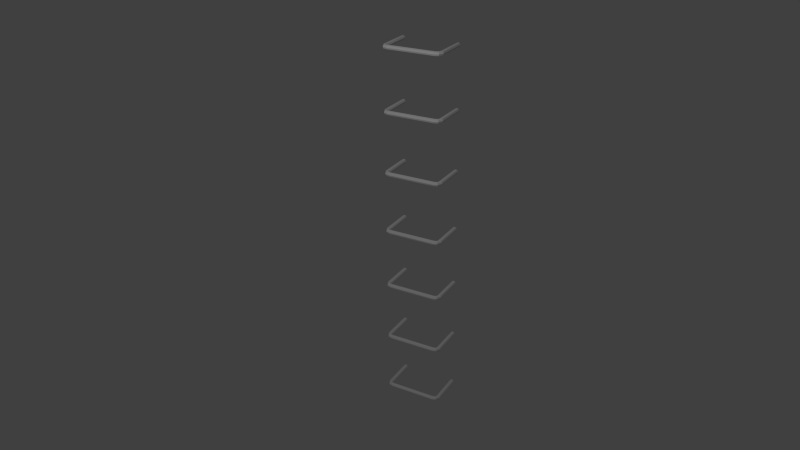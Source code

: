# Source: leiter1.blend  (saved by Blender 2.70.0; exported with 4.5.12 LTS)
import bpy
from mathutils import Matrix  # noqa: F401  (used for matrix-valued properties, if any)

bpy.ops.wm.read_factory_settings(use_empty=True)
scene = bpy.context.scene
scene.name = 'Scene'

# ---- collections
col_collection_1 = bpy.data.collections.new('Collection 1'); scene.collection.children.link(col_collection_1)

# ---- world
world_world = bpy.data.worlds.new('World'); scene.world = world_world
world_world.color = (0.05088, 0.05088, 0.05088)
world_world.use_sun_shadow = False
world_world.sun_shadow_jitter_overblur = 0.0
world_world.cycles.sampling_method = 'MANUAL'
world_world.cycles.sample_map_resolution = 256
world_world.light_settings.ao_factor = 0.2075

# ---- cameras
cam_camera = bpy.data.cameras.new('Camera')
cam_camera.clip_end = 100.0
cam_camera.lens = 35.0
cam_camera.sensor_width = 32.0
cam_camera.sensor_height = 18.0
cam_camera.ortho_scale = 7.314
cam_camera.dof.focus_distance = 0.0
cam_camera.dof.aperture_fstop = 128.0

# ---- lights
light_lamp = bpy.data.lights.new('Lamp', 'POINT')
light_lamp.transmission_factor = 0.0
light_lamp.cutoff_distance = 30.0
light_lamp.energy = 100.0
light_lamp.shadow_buffer_clip_start = 1.001
light_lamp.shadow_soft_size = 0.1
light_lamp.shadow_maximum_resolution = 0.006
light_lamp.use_absolute_resolution = True
light_lamp.cycles.use_multiple_importance_sampling = False

# ---- meshes
me_cylinder_002 = bpy.data.meshes.new('Cylinder.002')
me_cylinder_002.from_pydata([(0.1974, 0.01815, 2.285e-07), (0.1974, 0.01283, -0.01283), (0.1974, -7.934e-10, -0.01815), (0.1974, -0.01283, -0.01283), (0.1974, -0.01815, 2.3e-07), (0.1974, -0.01283, 0.01283), (0.1974, 2.164e-10, 0.01815), (0.1974, 0.01283, 0.01283), (0.2099, 0.02248, 2.285e-07), (0.2131, 0.01819, -0.01283), (0.2206, 0.007835, -0.01815), (0.2282, -0.002523, -0.01283), (0.2314, -0.006814, 2.3e-07), (0.2282, -0.002523, 0.01283), (0.2206, 0.007835, 0.01815), (0.2131, 0.01819, 0.01283), (0.2146, 0.03261, 2.283e-07), (0.22, 0.03259, -0.01283), (0.2328, 0.03256, -0.01815), (0.2456, 0.03253, -0.01283), (0.2509, 0.03251, 2.299e-07), (0.2456, 0.03253, 0.01283), (0.2328, 0.03256, 0.01815), (0.22, 0.03259, 0.01283), (0.2151, 0.2986, 4.071e-07), (0.2204, 0.2985, -0.01283), (0.2332, 0.2985, -0.01815), (0.2461, 0.2985, -0.01283), (0.2514, 0.2985, 4.087e-07), (0.2461, 0.2985, 0.01283), (0.2332, 0.2985, 0.01815), (0.2204, 0.2985, 0.01283), (-4.444e-14, 0.01815, 4.884e-08), (-0.1974, 0.01815, -1.308e-07), (1.168e-08, 0.01283, -0.01283), (-0.1974, 0.01283, -0.01283), (1.652e-08, -7.934e-10, -0.01815), (-0.1974, -7.934e-10, -0.01815), (1.168e-08, -0.01283, -0.01283), (-0.1974, -0.01283, -0.01283), (-4.589e-14, -0.01815, 5.043e-08), (-0.1974, -0.01815, -1.292e-07), (-1.168e-08, -0.01283, 0.01283), (-0.1974, -0.01283, 0.01283), (-1.652e-08, 2.164e-10, 0.01815), (-0.1974, 2.164e-10, 0.01815), (-1.168e-08, 0.01283, 0.01283), (-0.1974, 0.01283, 0.01283), (-0.2099, 0.02248, -1.536e-07), (-0.2131, 0.01819, -0.01283), (-0.2206, 0.007835, -0.01815), (-0.2282, -0.002523, -0.01283), (-0.2314, -0.006814, -1.91e-07), (-0.2282, -0.002523, 0.01283), (-0.2206, 0.007835, 0.01815), (-0.2131, 0.01819, 0.01283), (-0.2146, 0.03261, -1.623e-07), (-0.22, 0.03259, -0.01283), (-0.2328, 0.03256, -0.01815), (-0.2456, 0.03253, -0.01283), (-0.2509, 0.03251, -2.268e-07), (-0.2456, 0.03253, 0.01283), (-0.2328, 0.03256, 0.01815), (-0.22, 0.03259, 0.01283), (-0.2151, 0.2986, 1.568e-08), (-0.2204, 0.2985, -0.01283), (-0.2332, 0.2985, -0.01815), (-0.2461, 0.2985, -0.01283), (-0.2514, 0.2985, -4.88e-08), (-0.2461, 0.2985, 0.01283), (-0.2332, 0.2985, 0.01815), (-0.2204, 0.2985, 0.01283), (0.1974, 0.01815, -0.5046), (0.1974, 0.01283, -0.5174), (0.1974, -7.934e-10, -0.5227), (0.1974, -0.01283, -0.5174), (0.1974, -0.01815, -0.5046), (0.1974, -0.01283, -0.4917), (0.1974, 2.164e-10, -0.4864), (0.1974, 0.01283, -0.4917), (0.2099, 0.02248, -0.5046), (0.2131, 0.01819, -0.5174), (0.2206, 0.007835, -0.5227), (0.2282, -0.002523, -0.5174), (0.2314, -0.006814, -0.5046), (0.2282, -0.002523, -0.4917), (0.2206, 0.007835, -0.4864), (0.2131, 0.01819, -0.4917), (0.2146, 0.03261, -0.5046), (0.22, 0.03259, -0.5174), (0.2328, 0.03256, -0.5227), (0.2456, 0.03253, -0.5174), (0.2509, 0.03251, -0.5046), (0.2456, 0.03253, -0.4917), (0.2328, 0.03256, -0.4864), (0.22, 0.03259, -0.4917), (0.2151, 0.2986, -0.5046), (0.2204, 0.2985, -0.5174), (0.2332, 0.2985, -0.5227), (0.2461, 0.2985, -0.5174), (0.2514, 0.2985, -0.5046), (0.2461, 0.2985, -0.4917), (0.2332, 0.2985, -0.4864), (0.2204, 0.2985, -0.4917), (4.591e-07, 0.01815, -0.5046), (-0.1974, 0.01815, -0.5046), (4.708e-07, 0.01283, -0.5174), (-0.1974, 0.01283, -0.5174), (4.757e-07, -7.934e-10, -0.5227), (-0.1974, -7.934e-10, -0.5227), (4.708e-07, -0.01283, -0.5174), (-0.1974, -0.01283, -0.5174), (4.591e-07, -0.01815, -0.5046), (-0.1974, -0.01815, -0.5046), (4.475e-07, -0.01283, -0.4917), (-0.1974, -0.01283, -0.4917), (4.426e-07, 2.164e-10, -0.4864), (-0.1974, 2.164e-10, -0.4864), (4.475e-07, 0.01283, -0.4917), (-0.1974, 0.01283, -0.4917), (-0.2099, 0.02248, -0.5046), (-0.2131, 0.01819, -0.5174), (-0.2206, 0.007835, -0.5227), (-0.2282, -0.002523, -0.5174), (-0.2314, -0.006814, -0.5046), (-0.2282, -0.002523, -0.4917), (-0.2206, 0.007835, -0.4864), (-0.2131, 0.01819, -0.4917), (-0.2146, 0.03261, -0.5046), (-0.22, 0.03259, -0.5174), (-0.2328, 0.03256, -0.5227), (-0.2456, 0.03253, -0.5174), (-0.2509, 0.03251, -0.5046), (-0.2456, 0.03253, -0.4917), (-0.2328, 0.03256, -0.4864), (-0.22, 0.03259, -0.4917), (-0.2151, 0.2986, -0.5046), (-0.2204, 0.2985, -0.5174), (-0.2332, 0.2985, -0.5227), (-0.2461, 0.2985, -0.5174), (-0.2514, 0.2985, -0.5046), (-0.2461, 0.2985, -0.4917), (-0.2332, 0.2985, -0.4864), (-0.2204, 0.2985, -0.4917), (0.1974, 0.01815, -1.009), (0.1974, 0.01283, -1.022), (0.1974, -7.934e-10, -1.027), (0.1974, -0.01283, -1.022), (0.1974, -0.01815, -1.009), (0.1974, -0.01283, -0.9963), (0.1974, 2.164e-10, -0.991), (0.1974, 0.01283, -0.9963), (0.2099, 0.02248, -1.009), (0.2131, 0.01819, -1.022), (0.2206, 0.007835, -1.027), (0.2282, -0.002523, -1.022), (0.2314, -0.006814, -1.009), (0.2282, -0.002523, -0.9963), (0.2206, 0.007835, -0.991), (0.2131, 0.01819, -0.9963), (0.2146, 0.03261, -1.009), (0.22, 0.03259, -1.022), (0.2328, 0.03256, -1.027), (0.2456, 0.03253, -1.022), (0.2509, 0.03251, -1.009), (0.2456, 0.03253, -0.9963), (0.2328, 0.03256, -0.991), (0.22, 0.03259, -0.9963), (0.2151, 0.2986, -1.009), (0.2204, 0.2985, -1.022), (0.2332, 0.2985, -1.027), (0.2461, 0.2985, -1.022), (0.2514, 0.2985, -1.009), (0.2461, 0.2985, -0.9963), (0.2332, 0.2985, -0.991), (0.2204, 0.2985, -0.9963), (9.183e-07, 0.01815, -1.009), (-0.1974, 0.01815, -1.009), (9.299e-07, 0.01283, -1.022), (-0.1974, 0.01283, -1.022), (9.348e-07, -7.934e-10, -1.027), (-0.1974, -7.934e-10, -1.027), (9.299e-07, -0.01283, -1.022), (-0.1974, -0.01283, -1.022), (9.183e-07, -0.01815, -1.009), (-0.1974, -0.01815, -1.009), (9.066e-07, -0.01283, -0.9963), (-0.1974, -0.01283, -0.9963), (9.018e-07, 2.164e-10, -0.991), (-0.1974, 2.164e-10, -0.991), (9.066e-07, 0.01283, -0.9963), (-0.1974, 0.01283, -0.9963), (-0.2099, 0.02248, -1.009), (-0.2131, 0.01819, -1.022), (-0.2206, 0.007835, -1.027), (-0.2282, -0.002523, -1.022), (-0.2314, -0.006814, -1.009), (-0.2282, -0.002523, -0.9963), (-0.2206, 0.007835, -0.991), (-0.2131, 0.01819, -0.9963), (-0.2146, 0.03261, -1.009), (-0.22, 0.03259, -1.022), (-0.2328, 0.03256, -1.027), (-0.2456, 0.03253, -1.022), (-0.2509, 0.03251, -1.009), (-0.2456, 0.03253, -0.9963), (-0.2328, 0.03256, -0.991), (-0.22, 0.03259, -0.9963), (-0.2151, 0.2986, -1.009), (-0.2204, 0.2985, -1.022), (-0.2332, 0.2985, -1.027), (-0.2461, 0.2985, -1.022), (-0.2514, 0.2985, -1.009), (-0.2461, 0.2985, -0.9963), (-0.2332, 0.2985, -0.991), (-0.2204, 0.2985, -0.9963), (0.1974, 0.01815, -1.514), (0.1974, 0.01283, -1.527), (0.1974, -7.934e-10, -1.532), (0.1974, -0.01283, -1.527), (0.1974, -0.01815, -1.514), (0.1974, -0.01283, -1.501), (0.1974, 2.164e-10, -1.496), (0.1974, 0.01283, -1.501), (0.2099, 0.02248, -1.514), (0.2131, 0.01819, -1.527), (0.2206, 0.007835, -1.532), (0.2282, -0.002523, -1.527), (0.2314, -0.006814, -1.514), (0.2282, -0.002523, -1.501), (0.2206, 0.007835, -1.496), (0.2131, 0.01819, -1.501), (0.2146, 0.03261, -1.514), (0.22, 0.03259, -1.527), (0.2328, 0.03256, -1.532), (0.2456, 0.03253, -1.527), (0.2509, 0.03251, -1.514), (0.2456, 0.03253, -1.501), (0.2328, 0.03256, -1.496), (0.22, 0.03259, -1.501), (0.2151, 0.2986, -1.514), (0.2204, 0.2985, -1.527), (0.2332, 0.2985, -1.532), (0.2461, 0.2985, -1.527), (0.2514, 0.2985, -1.514), (0.2461, 0.2985, -1.501), (0.2332, 0.2985, -1.496), (0.2204, 0.2985, -1.501), (1.377e-06, 0.01815, -1.514), (-0.1974, 0.01815, -1.514), (1.389e-06, 0.01283, -1.527), (-0.1974, 0.01283, -1.527), (1.394e-06, -7.934e-10, -1.532), (-0.1974, -7.934e-10, -1.532), (1.389e-06, -0.01283, -1.527), (-0.1974, -0.01283, -1.527), (1.377e-06, -0.01815, -1.514), (-0.1974, -0.01815, -1.514), (1.366e-06, -0.01283, -1.501), (-0.1974, -0.01283, -1.501), (1.361e-06, 2.164e-10, -1.496), (-0.1974, 2.164e-10, -1.496), (1.366e-06, 0.01283, -1.501), (-0.1974, 0.01283, -1.501), (-0.2099, 0.02248, -1.514), (-0.2131, 0.01819, -1.527), (-0.2206, 0.007835, -1.532), (-0.2282, -0.002523, -1.527), (-0.2314, -0.006814, -1.514), (-0.2282, -0.002523, -1.501), (-0.2206, 0.007835, -1.496), (-0.2131, 0.01819, -1.501), (-0.2146, 0.03261, -1.514), (-0.2199, 0.03259, -1.527), (-0.2328, 0.03256, -1.532), (-0.2456, 0.03253, -1.527), (-0.2509, 0.03251, -1.514), (-0.2456, 0.03253, -1.501), (-0.2328, 0.03256, -1.496), (-0.2199, 0.03259, -1.501), (-0.2151, 0.2986, -1.514), (-0.2204, 0.2985, -1.527), (-0.2332, 0.2985, -1.532), (-0.2461, 0.2985, -1.527), (-0.2514, 0.2985, -1.514), (-0.2461, 0.2985, -1.501), (-0.2332, 0.2985, -1.496), (-0.2204, 0.2985, -1.501), (0.1974, 0.01815, -2.018), (0.1974, 0.01283, -2.031), (0.1974, -7.934e-10, -2.036), (0.1974, -0.01283, -2.031), (0.1974, -0.01815, -2.018), (0.1974, -0.01283, -2.005), (0.1974, 2.164e-10, -2.0), (0.1974, 0.01283, -2.005), (0.2099, 0.02248, -2.018), (0.2131, 0.01819, -2.031), (0.2206, 0.007835, -2.036), (0.2282, -0.002523, -2.031), (0.2314, -0.006814, -2.018), (0.2282, -0.002523, -2.005), (0.2206, 0.007835, -2.0), (0.2131, 0.01819, -2.005), (0.2146, 0.03261, -2.018), (0.22, 0.03259, -2.031), (0.2328, 0.03256, -2.036), (0.2456, 0.03253, -2.031), (0.2509, 0.03251, -2.018), (0.2456, 0.03253, -2.005), (0.2328, 0.03256, -2.0), (0.22, 0.03259, -2.005), (0.2151, 0.2986, -2.018), (0.2204, 0.2985, -2.031), (0.2332, 0.2985, -2.036), (0.2461, 0.2985, -2.031), (0.2514, 0.2985, -2.018), (0.2461, 0.2985, -2.005), (0.2332, 0.2985, -2.0), (0.2204, 0.2985, -2.005), (1.837e-06, 0.01815, -2.018), (-0.1974, 0.01815, -2.018), (1.848e-06, 0.01283, -2.031), (-0.1974, 0.01283, -2.031), (1.853e-06, -7.934e-10, -2.036), (-0.1974, -7.934e-10, -2.036), (1.848e-06, -0.01283, -2.031), (-0.1974, -0.01283, -2.031), (1.837e-06, -0.01815, -2.018), (-0.1974, -0.01815, -2.018), (1.825e-06, -0.01283, -2.005), (-0.1974, -0.01283, -2.005), (1.82e-06, 2.164e-10, -2.0), (-0.1974, 2.164e-10, -2.0), (1.825e-06, 0.01283, -2.005), (-0.1974, 0.01283, -2.005), (-0.2099, 0.02248, -2.018), (-0.2131, 0.01819, -2.031), (-0.2206, 0.007835, -2.036), (-0.2282, -0.002523, -2.031), (-0.2314, -0.006814, -2.018), (-0.2282, -0.002523, -2.005), (-0.2206, 0.007835, -2.0), (-0.2131, 0.01819, -2.005), (-0.2146, 0.03261, -2.018), (-0.2199, 0.03259, -2.031), (-0.2328, 0.03256, -2.036), (-0.2456, 0.03253, -2.031), (-0.2509, 0.03251, -2.018), (-0.2456, 0.03253, -2.005), (-0.2328, 0.03256, -2.0), (-0.2199, 0.03259, -2.005), (-0.2151, 0.2986, -2.018), (-0.2204, 0.2985, -2.031), (-0.2332, 0.2985, -2.036), (-0.2461, 0.2985, -2.031), (-0.2514, 0.2985, -2.018), (-0.2461, 0.2985, -2.005), (-0.2332, 0.2985, -2.0), (-0.2204, 0.2985, -2.005), (0.1974, 0.01815, -2.523), (0.1974, 0.01283, -2.536), (0.1974, -7.934e-10, -2.541), (0.1974, -0.01283, -2.536), (0.1974, -0.01815, -2.523), (0.1974, -0.01283, -2.51), (0.1974, 2.164e-10, -2.505), (0.1974, 0.01283, -2.51), (0.2099, 0.02248, -2.523), (0.2131, 0.01819, -2.536), (0.2206, 0.007835, -2.541), (0.2282, -0.002523, -2.536), (0.2314, -0.006814, -2.523), (0.2282, -0.002523, -2.51), (0.2206, 0.007835, -2.505), (0.2131, 0.01819, -2.51), (0.2146, 0.03261, -2.523), (0.22, 0.03259, -2.536), (0.2328, 0.03256, -2.541), (0.2456, 0.03253, -2.536), (0.2509, 0.03251, -2.523), (0.2456, 0.03253, -2.51), (0.2328, 0.03256, -2.505), (0.22, 0.03259, -2.51), (0.2151, 0.2986, -2.523), (0.2204, 0.2985, -2.536), (0.2332, 0.2985, -2.541), (0.2461, 0.2985, -2.536), (0.2514, 0.2985, -2.523), (0.2461, 0.2985, -2.51), (0.2332, 0.2985, -2.505), (0.2204, 0.2985, -2.51), (2.296e-06, 0.01815, -2.523), (-0.1974, 0.01815, -2.523), (2.307e-06, 0.01283, -2.536), (-0.1974, 0.01283, -2.536), (2.312e-06, -7.934e-10, -2.541), (-0.1974, -7.934e-10, -2.541), (2.307e-06, -0.01283, -2.536), (-0.1974, -0.01283, -2.536), (2.296e-06, -0.01815, -2.523), (-0.1974, -0.01815, -2.523), (2.284e-06, -0.01283, -2.51), (-0.1974, -0.01283, -2.51), (2.279e-06, 2.164e-10, -2.505), (-0.1974, 2.164e-10, -2.505), (2.284e-06, 0.01283, -2.51), (-0.1974, 0.01283, -2.51), (-0.2099, 0.02248, -2.523), (-0.2131, 0.01819, -2.536), (-0.2206, 0.007835, -2.541), (-0.2282, -0.002523, -2.536), (-0.2314, -0.006814, -2.523), (-0.2282, -0.002523, -2.51), (-0.2206, 0.007835, -2.505), (-0.2131, 0.01819, -2.51), (-0.2146, 0.03261, -2.523), (-0.2199, 0.03259, -2.536), (-0.2328, 0.03256, -2.541), (-0.2456, 0.03253, -2.536), (-0.2509, 0.03251, -2.523), (-0.2456, 0.03253, -2.51), (-0.2328, 0.03256, -2.505), (-0.2199, 0.03259, -2.51), (-0.2151, 0.2986, -2.523), (-0.2204, 0.2985, -2.536), (-0.2332, 0.2985, -2.541), (-0.2461, 0.2985, -2.536), (-0.2514, 0.2985, -2.523), (-0.2461, 0.2985, -2.51), (-0.2332, 0.2985, -2.505), (-0.2204, 0.2985, -2.51), (0.1974, 0.01815, -3.027), (0.1974, 0.01283, -3.04), (0.1974, -7.934e-10, -3.046), (0.1974, -0.01283, -3.04), (0.1974, -0.01815, -3.027), (0.1974, -0.01283, -3.015), (0.1974, 2.164e-10, -3.009), (0.1974, 0.01283, -3.015), (0.2099, 0.02248, -3.027), (0.2131, 0.01819, -3.04), (0.2206, 0.007835, -3.046), (0.2282, -0.002523, -3.04), (0.2314, -0.006814, -3.027), (0.2282, -0.002523, -3.015), (0.2206, 0.007835, -3.009), (0.2131, 0.01819, -3.015), (0.2146, 0.03261, -3.027), (0.22, 0.03259, -3.04), (0.2328, 0.03256, -3.046), (0.2456, 0.03253, -3.04), (0.2509, 0.03251, -3.027), (0.2456, 0.03253, -3.015), (0.2328, 0.03256, -3.009), (0.22, 0.03259, -3.015), (0.2151, 0.2986, -3.027), (0.2204, 0.2985, -3.04), (0.2332, 0.2985, -3.046), (0.2461, 0.2985, -3.04), (0.2514, 0.2985, -3.027), (0.2461, 0.2985, -3.015), (0.2332, 0.2985, -3.009), (0.2204, 0.2985, -3.015), (2.755e-06, 0.01815, -3.027), (-0.1974, 0.01815, -3.027), (2.766e-06, 0.01283, -3.04), (-0.1974, 0.01283, -3.04), (2.771e-06, -7.934e-10, -3.046), (-0.1974, -7.934e-10, -3.046), (2.766e-06, -0.01283, -3.04), (-0.1974, -0.01283, -3.04), (2.755e-06, -0.01815, -3.027), (-0.1974, -0.01815, -3.027), (2.743e-06, -0.01283, -3.015), (-0.1974, -0.01283, -3.015), (2.738e-06, 2.164e-10, -3.009), (-0.1974, 2.164e-10, -3.009), (2.743e-06, 0.01283, -3.015), (-0.1974, 0.01283, -3.015), (-0.2099, 0.02248, -3.027), (-0.2131, 0.01819, -3.04), (-0.2206, 0.007835, -3.046), (-0.2282, -0.002523, -3.04), (-0.2314, -0.006814, -3.027), (-0.2282, -0.002523, -3.015), (-0.2206, 0.007835, -3.009), (-0.2131, 0.01819, -3.015), (-0.2146, 0.03261, -3.027), (-0.2199, 0.03259, -3.04), (-0.2328, 0.03256, -3.046), (-0.2456, 0.03253, -3.04), (-0.2509, 0.03251, -3.027), (-0.2456, 0.03253, -3.015), (-0.2328, 0.03256, -3.009), (-0.2199, 0.03259, -3.015), (-0.2151, 0.2986, -3.027), (-0.2204, 0.2985, -3.04), (-0.2332, 0.2985, -3.046), (-0.2461, 0.2985, -3.04), (-0.2514, 0.2985, -3.027), (-0.2461, 0.2985, -3.015), (-0.2332, 0.2985, -3.009), (-0.2204, 0.2985, -3.015)], [], [(32, 0, 1, 34), (34, 1, 2, 36), (36, 2, 3, 38), (38, 3, 4, 40), (40, 4, 5, 42), (42, 5, 6, 44), (0, 7, 15, 8), (46, 7, 0, 32), (44, 6, 7, 46), (8, 15, 23, 16), (7, 6, 14, 15), (6, 5, 13, 14), (5, 4, 12, 13), (4, 3, 11, 12), (3, 2, 10, 11), (2, 1, 9, 10), (1, 0, 8, 9), (16, 23, 31, 24), (15, 14, 22, 23), (14, 13, 21, 22), (13, 12, 20, 21), (12, 11, 19, 20), (11, 10, 18, 19), (10, 9, 17, 18), (9, 8, 16, 17), (23, 22, 30, 31), (22, 21, 29, 30), (21, 20, 28, 29), (20, 19, 27, 28), (19, 18, 26, 27), (18, 17, 25, 26), (17, 16, 24, 25), (32, 34, 35, 33), (34, 36, 37, 35), (36, 38, 39, 37), (38, 40, 41, 39), (40, 42, 43, 41), (42, 44, 45, 43), (33, 48, 55, 47), (46, 32, 33, 47), (44, 46, 47, 45), (48, 56, 63, 55), (47, 55, 54, 45), (45, 54, 53, 43), (43, 53, 52, 41), (41, 52, 51, 39), (39, 51, 50, 37), (37, 50, 49, 35), (35, 49, 48, 33), (56, 64, 71, 63), (55, 63, 62, 54), (54, 62, 61, 53), (53, 61, 60, 52), (52, 60, 59, 51), (51, 59, 58, 50), (50, 58, 57, 49), (49, 57, 56, 48), (63, 71, 70, 62), (62, 70, 69, 61), (61, 69, 68, 60), (60, 68, 67, 59), (59, 67, 66, 58), (58, 66, 65, 57), (57, 65, 64, 56), (104, 72, 73, 106), (106, 73, 74, 108), (108, 74, 75, 110), (110, 75, 76, 112), (112, 76, 77, 114), (114, 77, 78, 116), (72, 79, 87, 80), (118, 79, 72, 104), (116, 78, 79, 118), (80, 87, 95, 88), (79, 78, 86, 87), (78, 77, 85, 86), (77, 76, 84, 85), (76, 75, 83, 84), (75, 74, 82, 83), (74, 73, 81, 82), (73, 72, 80, 81), (88, 95, 103, 96), (87, 86, 94, 95), (86, 85, 93, 94), (85, 84, 92, 93), (84, 83, 91, 92), (83, 82, 90, 91), (82, 81, 89, 90), (81, 80, 88, 89), (95, 94, 102, 103), (94, 93, 101, 102), (93, 92, 100, 101), (92, 91, 99, 100), (91, 90, 98, 99), (90, 89, 97, 98), (89, 88, 96, 97), (104, 106, 107, 105), (106, 108, 109, 107), (108, 110, 111, 109), (110, 112, 113, 111), (112, 114, 115, 113), (114, 116, 117, 115), (105, 120, 127, 119), (118, 104, 105, 119), (116, 118, 119, 117), (120, 128, 135, 127), (119, 127, 126, 117), (117, 126, 125, 115), (115, 125, 124, 113), (113, 124, 123, 111), (111, 123, 122, 109), (109, 122, 121, 107), (107, 121, 120, 105), (128, 136, 143, 135), (127, 135, 134, 126), (126, 134, 133, 125), (125, 133, 132, 124), (124, 132, 131, 123), (123, 131, 130, 122), (122, 130, 129, 121), (121, 129, 128, 120), (135, 143, 142, 134), (134, 142, 141, 133), (133, 141, 140, 132), (132, 140, 139, 131), (131, 139, 138, 130), (130, 138, 137, 129), (129, 137, 136, 128), (176, 144, 145, 178), (178, 145, 146, 180), (180, 146, 147, 182), (182, 147, 148, 184), (184, 148, 149, 186), (186, 149, 150, 188), (144, 151, 159, 152), (190, 151, 144, 176), (188, 150, 151, 190), (152, 159, 167, 160), (151, 150, 158, 159), (150, 149, 157, 158), (149, 148, 156, 157), (148, 147, 155, 156), (147, 146, 154, 155), (146, 145, 153, 154), (145, 144, 152, 153), (160, 167, 175, 168), (159, 158, 166, 167), (158, 157, 165, 166), (157, 156, 164, 165), (156, 155, 163, 164), (155, 154, 162, 163), (154, 153, 161, 162), (153, 152, 160, 161), (167, 166, 174, 175), (166, 165, 173, 174), (165, 164, 172, 173), (164, 163, 171, 172), (163, 162, 170, 171), (162, 161, 169, 170), (161, 160, 168, 169), (176, 178, 179, 177), (178, 180, 181, 179), (180, 182, 183, 181), (182, 184, 185, 183), (184, 186, 187, 185), (186, 188, 189, 187), (177, 192, 199, 191), (190, 176, 177, 191), (188, 190, 191, 189), (192, 200, 207, 199), (191, 199, 198, 189), (189, 198, 197, 187), (187, 197, 196, 185), (185, 196, 195, 183), (183, 195, 194, 181), (181, 194, 193, 179), (179, 193, 192, 177), (200, 208, 215, 207), (199, 207, 206, 198), (198, 206, 205, 197), (197, 205, 204, 196), (196, 204, 203, 195), (195, 203, 202, 194), (194, 202, 201, 193), (193, 201, 200, 192), (207, 215, 214, 206), (206, 214, 213, 205), (205, 213, 212, 204), (204, 212, 211, 203), (203, 211, 210, 202), (202, 210, 209, 201), (201, 209, 208, 200), (248, 216, 217, 250), (250, 217, 218, 252), (252, 218, 219, 254), (254, 219, 220, 256), (256, 220, 221, 258), (258, 221, 222, 260), (216, 223, 231, 224), (262, 223, 216, 248), (260, 222, 223, 262), (224, 231, 239, 232), (223, 222, 230, 231), (222, 221, 229, 230), (221, 220, 228, 229), (220, 219, 227, 228), (219, 218, 226, 227), (218, 217, 225, 226), (217, 216, 224, 225), (232, 239, 247, 240), (231, 230, 238, 239), (230, 229, 237, 238), (229, 228, 236, 237), (228, 227, 235, 236), (227, 226, 234, 235), (226, 225, 233, 234), (225, 224, 232, 233), (239, 238, 246, 247), (238, 237, 245, 246), (237, 236, 244, 245), (236, 235, 243, 244), (235, 234, 242, 243), (234, 233, 241, 242), (233, 232, 240, 241), (248, 250, 251, 249), (250, 252, 253, 251), (252, 254, 255, 253), (254, 256, 257, 255), (256, 258, 259, 257), (258, 260, 261, 259), (249, 264, 271, 263), (262, 248, 249, 263), (260, 262, 263, 261), (264, 272, 279, 271), (263, 271, 270, 261), (261, 270, 269, 259), (259, 269, 268, 257), (257, 268, 267, 255), (255, 267, 266, 253), (253, 266, 265, 251), (251, 265, 264, 249), (272, 280, 287, 279), (271, 279, 278, 270), (270, 278, 277, 269), (269, 277, 276, 268), (268, 276, 275, 267), (267, 275, 274, 266), (266, 274, 273, 265), (265, 273, 272, 264), (279, 287, 286, 278), (278, 286, 285, 277), (277, 285, 284, 276), (276, 284, 283, 275), (275, 283, 282, 274), (274, 282, 281, 273), (273, 281, 280, 272), (320, 288, 289, 322), (322, 289, 290, 324), (324, 290, 291, 326), (326, 291, 292, 328), (328, 292, 293, 330), (330, 293, 294, 332), (288, 295, 303, 296), (334, 295, 288, 320), (332, 294, 295, 334), (296, 303, 311, 304), (295, 294, 302, 303), (294, 293, 301, 302), (293, 292, 300, 301), (292, 291, 299, 300), (291, 290, 298, 299), (290, 289, 297, 298), (289, 288, 296, 297), (304, 311, 319, 312), (303, 302, 310, 311), (302, 301, 309, 310), (301, 300, 308, 309), (300, 299, 307, 308), (299, 298, 306, 307), (298, 297, 305, 306), (297, 296, 304, 305), (311, 310, 318, 319), (310, 309, 317, 318), (309, 308, 316, 317), (308, 307, 315, 316), (307, 306, 314, 315), (306, 305, 313, 314), (305, 304, 312, 313), (320, 322, 323, 321), (322, 324, 325, 323), (324, 326, 327, 325), (326, 328, 329, 327), (328, 330, 331, 329), (330, 332, 333, 331), (321, 336, 343, 335), (334, 320, 321, 335), (332, 334, 335, 333), (336, 344, 351, 343), (335, 343, 342, 333), (333, 342, 341, 331), (331, 341, 340, 329), (329, 340, 339, 327), (327, 339, 338, 325), (325, 338, 337, 323), (323, 337, 336, 321), (344, 352, 359, 351), (343, 351, 350, 342), (342, 350, 349, 341), (341, 349, 348, 340), (340, 348, 347, 339), (339, 347, 346, 338), (338, 346, 345, 337), (337, 345, 344, 336), (351, 359, 358, 350), (350, 358, 357, 349), (349, 357, 356, 348), (348, 356, 355, 347), (347, 355, 354, 346), (346, 354, 353, 345), (345, 353, 352, 344), (392, 360, 361, 394), (394, 361, 362, 396), (396, 362, 363, 398), (398, 363, 364, 400), (400, 364, 365, 402), (402, 365, 366, 404), (360, 367, 375, 368), (406, 367, 360, 392), (404, 366, 367, 406), (368, 375, 383, 376), (367, 366, 374, 375), (366, 365, 373, 374), (365, 364, 372, 373), (364, 363, 371, 372), (363, 362, 370, 371), (362, 361, 369, 370), (361, 360, 368, 369), (376, 383, 391, 384), (375, 374, 382, 383), (374, 373, 381, 382), (373, 372, 380, 381), (372, 371, 379, 380), (371, 370, 378, 379), (370, 369, 377, 378), (369, 368, 376, 377), (383, 382, 390, 391), (382, 381, 389, 390), (381, 380, 388, 389), (380, 379, 387, 388), (379, 378, 386, 387), (378, 377, 385, 386), (377, 376, 384, 385), (392, 394, 395, 393), (394, 396, 397, 395), (396, 398, 399, 397), (398, 400, 401, 399), (400, 402, 403, 401), (402, 404, 405, 403), (393, 408, 415, 407), (406, 392, 393, 407), (404, 406, 407, 405), (408, 416, 423, 415), (407, 415, 414, 405), (405, 414, 413, 403), (403, 413, 412, 401), (401, 412, 411, 399), (399, 411, 410, 397), (397, 410, 409, 395), (395, 409, 408, 393), (416, 424, 431, 423), (415, 423, 422, 414), (414, 422, 421, 413), (413, 421, 420, 412), (412, 420, 419, 411), (411, 419, 418, 410), (410, 418, 417, 409), (409, 417, 416, 408), (423, 431, 430, 422), (422, 430, 429, 421), (421, 429, 428, 420), (420, 428, 427, 419), (419, 427, 426, 418), (418, 426, 425, 417), (417, 425, 424, 416), (464, 432, 433, 466), (466, 433, 434, 468), (468, 434, 435, 470), (470, 435, 436, 472), (472, 436, 437, 474), (474, 437, 438, 476), (432, 439, 447, 440), (478, 439, 432, 464), (476, 438, 439, 478), (440, 447, 455, 448), (439, 438, 446, 447), (438, 437, 445, 446), (437, 436, 444, 445), (436, 435, 443, 444), (435, 434, 442, 443), (434, 433, 441, 442), (433, 432, 440, 441), (448, 455, 463, 456), (447, 446, 454, 455), (446, 445, 453, 454), (445, 444, 452, 453), (444, 443, 451, 452), (443, 442, 450, 451), (442, 441, 449, 450), (441, 440, 448, 449), (455, 454, 462, 463), (454, 453, 461, 462), (453, 452, 460, 461), (452, 451, 459, 460), (451, 450, 458, 459), (450, 449, 457, 458), (449, 448, 456, 457), (464, 466, 467, 465), (466, 468, 469, 467), (468, 470, 471, 469), (470, 472, 473, 471), (472, 474, 475, 473), (474, 476, 477, 475), (465, 480, 487, 479), (478, 464, 465, 479), (476, 478, 479, 477), (480, 488, 495, 487), (479, 487, 486, 477), (477, 486, 485, 475), (475, 485, 484, 473), (473, 484, 483, 471), (471, 483, 482, 469), (469, 482, 481, 467), (467, 481, 480, 465), (488, 496, 503, 495), (487, 495, 494, 486), (486, 494, 493, 485), (485, 493, 492, 484), (484, 492, 491, 483), (483, 491, 490, 482), (482, 490, 489, 481), (481, 489, 488, 480), (495, 503, 502, 494), (494, 502, 501, 493), (493, 501, 500, 492), (492, 500, 499, 491), (491, 499, 498, 490), (490, 498, 497, 489), (489, 497, 496, 488)])
me_cylinder_002.use_remesh_preserve_volume = False
me_cylinder_002.use_remesh_preserve_attributes = False
me_cylinder_002.use_mirror_vertex_groups = False
me_cylinder_002.update()

# ---- objects
ob_cylinder = bpy.data.objects.new('Cylinder', me_cylinder_002)
ob_lamp = bpy.data.objects.new('Lamp', light_lamp)
ob_camera = bpy.data.objects.new('Camera', cam_camera)

# ---- transforms, parenting, visibility, modifiers, constraints
ob_cylinder.location = (0.7558, -0.005341, 4.094)
ob_cylinder.lineart.crease_threshold = 0.0
ob_lamp.location = (1.121, -3.107, 5.904)
ob_lamp.rotation_euler = (0.6503, 0.05522, 1.866)
ob_lamp.lock_rotations_4d = False
ob_lamp.empty_display_type = 'ARROWS'
ob_lamp.color = (0.0, 0.0, 0.0, 0.0)
ob_lamp.lineart.crease_threshold = 0.0
ob_camera.location = (3.777, -5.419, 5.776)
ob_camera.rotation_euler = (1.109, 0.01082, 0.5186)
ob_camera.scale = (0.4057, 0.4057, 0.4057)
ob_camera.lock_rotations_4d = False
ob_camera.empty_display_type = 'ARROWS'
ob_camera.color = (0.0, 0.0, 0.0, 0.0)
ob_camera.display_type = 'WIRE'
ob_camera.lineart.crease_threshold = 0.0

# ---- collection membership
col_collection_1.objects.link(ob_cylinder)
col_collection_1.objects.link(ob_lamp)
col_collection_1.objects.link(ob_camera)

# ---- scene / render settings (as saved in the file)
scene.camera = ob_camera
scene.frame_start = 1; scene.frame_end = 250; scene.frame_set(1)
scene.render.engine = 'BLENDER_EEVEE_NEXT'
scene.render.dither_intensity = 0.0
scene.cycles.use_denoising = False
scene.cycles.samples = 10
scene.cycles.sampling_pattern = 'TABULATED_SOBOL'
scene.cycles.light_sampling_threshold = 0.0
scene.cycles.use_adaptive_sampling = False
scene.cycles.use_light_tree = False
scene.cycles.blur_glossy = 0.0
scene.cycles.volume_bounces = 1
scene.cycles.pixel_filter_type = 'GAUSSIAN'
scene.cycles.sample_clamp_indirect = 0.0
scene.view_settings.view_transform = 'Standard'
bpy.context.view_layer.update()
